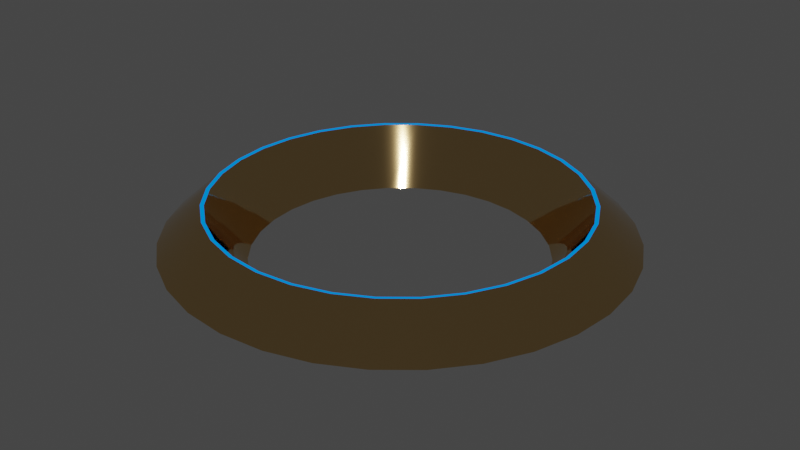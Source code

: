 # Source: DGLogo_base3.blend  (saved by Blender 2.80.74; exported with 4.5.12 LTS)
import bpy
from mathutils import Matrix  # noqa: F401  (used for matrix-valued properties, if any)

bpy.ops.wm.read_factory_settings(use_empty=True)
scene = bpy.context.scene
scene.name = 'Scene'

# ---- collections
col_collection = bpy.data.collections.new('Collection'); scene.collection.children.link(col_collection)

# ---- materials (node trees are filled in below, after node groups)
mat_gold = bpy.data.materials.new('gold')
mat_gold.alpha_threshold = 0.0
mat_gold.use_transparent_shadow = False
mat_gold.roughness = 0.5
mat_emitblue = bpy.data.materials.new('EmitBlue')
mat_emitblue.alpha_threshold = 0.0
mat_emitblue.use_transparent_shadow = False
mat_emitblue.roughness = 0.5

# ---- material node trees
mat_gold.use_nodes = True; mat_gold.node_tree.nodes.clear()
_N = mat_gold.node_tree.nodes; _L = mat_gold.node_tree.links
n0 = _N.new('ShaderNodeOutputMaterial'); n0.name = 'Material Output'; n0.location = (560, 300)
n1 = _N.new('ShaderNodeBsdfPrincipled'); n1.name = 'Principled BSDF.001'; n1.location = (-311, 501)
n1.distribution = 'GGX'
n1.subsurface_method = 'BURLEY'
n1.inputs[0].default_value = (0.7991, 0.5395, 0.2384, 1.0)
n1.inputs[1].default_value = 1.0
n1.inputs[2].default_value = 0.05
n1.inputs[3].default_value = 1.45
n1.inputs[27].default_value = (0.0, 0.0, 0.0, 1.0)
n1.inputs[28].default_value = 1.0
_L.new(n1.outputs[0], n0.inputs[0])
n0.is_active_output = True
mat_emitblue.use_nodes = True; mat_emitblue.node_tree.nodes.clear()
_N = mat_emitblue.node_tree.nodes; _L = mat_emitblue.node_tree.links
n0 = _N.new('ShaderNodeOutputMaterial'); n0.name = 'Material Output'; n0.location = (300, 300)
n1 = _N.new('ShaderNodeBsdfPrincipled'); n1.name = 'Principled BSDF'; n1.location = (-20, 419)
n1.distribution = 'GGX'
n1.subsurface_method = 'BURLEY'
n1.inputs[0].default_value = (1.0, 0.6847, 0.4944, 1.0)
n1.inputs[3].default_value = 1.45
n1.inputs[13].default_value = 0.0
n1.inputs[27].default_value = (0.0, 0.0, 0.0, 1.0)
n1.inputs[28].default_value = 1.0
n2 = _N.new('ShaderNodeEmission'); n2.name = 'Emission'; n2.location = (-272, 286)
n2.inputs[0].default_value = (0.0, 0.2384, 0.9047, 1.0)
_L.new(n2.outputs[0], n0.inputs[0])
n0.is_active_output = True

# ---- world
world_world = bpy.data.worlds.new('World'); scene.world = world_world
world_world.use_nodes = True; world_world.node_tree.nodes.clear()
_N = world_world.node_tree.nodes; _L = world_world.node_tree.links
n0 = _N.new('ShaderNodeOutputWorld'); n0.name = 'World Output'; n0.location = (300, 300)
n1 = _N.new('ShaderNodeBackground'); n1.name = 'Background'; n1.location = (10, 300)
n1.inputs[0].default_value = (0.05088, 0.05088, 0.05088, 1.0)
_L.new(n1.outputs[0], n0.inputs[0])
n0.is_active_output = True
world_world.color = (0.05088, 0.05088, 0.05088)
world_world.use_sun_shadow = False
world_world.sun_shadow_jitter_overblur = 0.0

# ---- meshes
me_cone_003 = bpy.data.meshes.new('Cone.003')
me_cone_003.from_pydata([(-1.272e-07, 0.6358, 0.08995), (0.124, 0.6236, 0.08995), (0.2433, 0.5874, 0.08995), (0.3532, 0.5287, 0.08995), (0.4496, 0.4496, 0.08995), (0.5287, 0.3532, 0.08995), (0.5874, 0.2433, 0.08995), (0.6236, 0.124, 0.08995), (0.6358, 3.716e-07, 0.08995), (0.6236, -0.124, 0.08995), (0.5874, -0.2433, 0.08995), (0.5287, -0.3532, 0.08995), (0.4496, -0.4496, 0.08995), (0.3532, -0.5287, 0.08995), (0.2433, -0.5874, 0.08995), (0.124, -0.6236, 0.08995), (-2.009e-07, -0.6358, 0.08995), (-0.124, -0.6236, 0.08995), (-0.2433, -0.5874, 0.08995), (-0.3532, -0.5287, 0.08995), (-0.4496, -0.4496, 0.08995), (-0.5287, -0.3532, 0.08995), (-0.5874, -0.2433, 0.08995), (-0.6236, -0.124, 0.08995), (-0.6358, 9.787e-07, 0.08995), (-0.6236, 0.124, 0.08995), (-0.5874, 0.2433, 0.08995), (-0.5287, 0.3532, 0.08995), (-0.4496, 0.4496, 0.08995), (-0.3532, 0.5287, 0.08995), (-0.2433, 0.5874, 0.08995), (-0.124, 0.6236, 0.08995), (0.0, 1.0, -0.0001749), (0.1951, 0.9808, -0.0001749), (0.3827, 0.9239, -0.0001749), (0.5556, 0.8315, -0.0001749), (0.7071, 0.7071, -0.0001749), (0.8315, 0.5556, -0.0001749), (0.9239, 0.3827, -0.0001749), (0.9808, 0.1951, -0.0001749), (1.0, 4.013e-07, -0.0001749), (0.9808, -0.1951, -0.0001749), (0.9239, -0.3827, -0.0001749), (0.8315, -0.5556, -0.0001749), (0.7071, -0.7071, -0.0001749), (0.5556, -0.8315, -0.0001749), (0.3827, -0.9239, -0.0001749), (0.1951, -0.9808, -0.0001749), (-3.258e-07, -1.0, -0.0001749), (-0.1951, -0.9808, -0.0001749), (-0.3827, -0.9239, -0.0001749), (-0.5556, -0.8315, -0.0001749), (-0.7071, -0.7071, -0.0001749), (-0.8315, -0.5556, -0.0001749), (-0.9239, -0.3827, -0.0001749), (-0.9808, -0.1951, -0.0001749), (-1.0, 1.291e-06, -0.0001749), (-0.9808, 0.1951, -0.0001749), (-0.9239, 0.3827, -0.0001749), (-0.8315, 0.5556, -0.0001749), (-0.7071, 0.7071, -0.0001749), (-0.5556, 0.8315, -0.0001749), (-0.3827, 0.9239, -0.0001749), (-0.1951, 0.9808, -0.0001749), (-7.742e-08, 0.796, -0.1651), (-7.179e-08, 0.812, -0.1674), (0.1584, 0.7964, -0.1674), (0.1553, 0.7807, -0.1651), (0.3107, 0.7502, -0.1674), (0.3046, 0.7354, -0.1651), (0.4511, 0.6751, -0.1674), (0.4422, 0.6618, -0.1651), (0.5742, 0.5742, -0.1674), (0.5628, 0.5628, -0.1651), (0.6751, 0.4511, -0.1674), (0.6618, 0.4422, -0.1651), (0.7502, 0.3107, -0.1674), (0.7354, 0.3046, -0.1651), (0.7964, 0.1584, -0.1674), (0.7807, 0.1553, -0.1651), (0.812, 3.179e-07, -0.1674), (0.796, 3.161e-07, -0.1651), (0.7964, -0.1584, -0.1674), (0.7807, -0.1553, -0.1651), (0.7502, -0.3107, -0.1674), (0.7354, -0.3046, -0.1651), (0.6751, -0.4511, -0.1674), (0.6618, -0.4422, -0.1651), (0.5742, -0.5742, -0.1674), (0.5628, -0.5628, -0.1651), (0.4511, -0.6751, -0.1674), (0.4422, -0.6618, -0.1651), (0.3107, -0.7502, -0.1674), (0.3046, -0.7354, -0.1651), (0.1584, -0.7964, -0.1674), (0.1553, -0.7807, -0.1651), (-2.681e-07, -0.812, -0.1674), (-2.627e-07, -0.796, -0.1651), (-0.1584, -0.7964, -0.1674), (-0.1553, -0.7807, -0.1651), (-0.3107, -0.7502, -0.1674), (-0.3046, -0.7354, -0.1651), (-0.4511, -0.6751, -0.1674), (-0.4422, -0.6618, -0.1651), (-0.5742, -0.5742, -0.1674), (-0.5628, -0.5628, -0.1651), (-0.6751, -0.4511, -0.1674), (-0.6618, -0.4422, -0.1651), (-0.7502, -0.3107, -0.1674), (-0.7354, -0.3046, -0.1651), (-0.7964, -0.1584, -0.1674), (-0.7807, -0.1553, -0.1651), (-0.812, 1.065e-06, -0.1674), (-0.796, 1.051e-06, -0.1651), (-0.7964, 0.1584, -0.1674), (-0.7807, 0.1553, -0.1651), (-0.7502, 0.3107, -0.1674), (-0.7354, 0.3046, -0.1651), (-0.6751, 0.4511, -0.1674), (-0.6618, 0.4422, -0.1651), (-0.5742, 0.5742, -0.1674), (-0.5628, 0.5628, -0.1651), (-0.4511, 0.6751, -0.1674), (-0.4422, 0.6618, -0.1651), (-0.3107, 0.7502, -0.1674), (-0.3046, 0.7354, -0.1651), (-0.1584, 0.7964, -0.1674), (-0.1553, 0.7807, -0.1651)], [], [(0, 31, 127, 64), (3, 2, 69, 71), (4, 3, 71, 73), (5, 4, 73, 75), (6, 5, 75, 77), (7, 6, 77, 79), (8, 7, 79, 81), (9, 8, 81, 83), (10, 9, 83, 85), (11, 10, 85, 87), (12, 11, 87, 89), (13, 12, 89, 91), (14, 13, 91, 93), (15, 14, 93, 95), (16, 15, 95, 97), (17, 16, 97, 99), (18, 17, 99, 101), (19, 18, 101, 103), (20, 19, 103, 105), (21, 20, 105, 107), (22, 21, 107, 109), (23, 22, 109, 111), (24, 23, 111, 113), (25, 24, 113, 115), (26, 25, 115, 117), (27, 26, 117, 119), (28, 27, 119, 121), (29, 28, 121, 123), (30, 29, 123, 125), (31, 30, 125, 127), (66, 65, 32, 33), (65, 126, 63, 32), (68, 66, 33, 34), (70, 68, 34, 35), (72, 70, 35, 36), (74, 72, 36, 37), (76, 74, 37, 38), (78, 76, 38, 39), (80, 78, 39, 40), (82, 80, 40, 41), (84, 82, 41, 42), (86, 84, 42, 43), (88, 86, 43, 44), (90, 88, 44, 45), (92, 90, 45, 46), (94, 92, 46, 47), (96, 94, 47, 48), (98, 96, 48, 49), (100, 98, 49, 50), (102, 100, 50, 51), (104, 102, 51, 52), (106, 104, 52, 53), (108, 106, 53, 54), (110, 108, 54, 55), (112, 110, 55, 56), (114, 112, 56, 57), (116, 114, 57, 58), (118, 116, 58, 59), (120, 118, 59, 60), (122, 120, 60, 61), (124, 122, 61, 62), (126, 124, 62, 63), (2, 1, 67, 69), (65, 66, 67, 64), (66, 68, 69, 67), (68, 70, 71, 69), (70, 72, 73, 71), (72, 74, 75, 73), (74, 76, 77, 75), (76, 78, 79, 77), (78, 80, 81, 79), (80, 82, 83, 81), (82, 84, 85, 83), (84, 86, 87, 85), (86, 88, 89, 87), (88, 90, 91, 89), (90, 92, 93, 91), (92, 94, 95, 93), (94, 96, 97, 95), (96, 98, 99, 97), (98, 100, 101, 99), (100, 102, 103, 101), (102, 104, 105, 103), (104, 106, 107, 105), (106, 108, 109, 107), (108, 110, 111, 109), (110, 112, 113, 111), (112, 114, 115, 113), (114, 116, 117, 115), (116, 118, 119, 117), (118, 120, 121, 119), (120, 122, 123, 121), (122, 124, 125, 123), (124, 126, 127, 125), (126, 65, 64, 127), (1, 0, 64, 67)])
me_cone_003.polygons.foreach_set('use_smooth', [True] * 96)
me_cone_003.polygons.foreach_set('material_index', [0, 0, 0, 0, 0, 0, 0, 0, 0, 0, 0, 0, 0, 0, 0, 0, 0, 0, 0, 0, 0, 0, 0, 0, 0, 0, 0, 0, 0, 0, 0, 0, 0, 0, 0, 0, 0, 0, 0, 0, 0, 0, 0, 0, 0, 0, 0, 0, 0, 0, 0, 0, 0, 0, 0, 0, 0, 0, 0, 0, 0, 0, 0, 1, 1, 1, 1, 1, 1, 1, 1, 1, 1, 1, 1, 1, 1, 1, 1, 1, 1, 1, 1, 1, 1, 1, 1, 1, 1, 1, 1, 1, 1, 1, 1, 0])
_uv = me_cone_003.uv_layers.new(name='UVMap')
_uv.uv.foreach_set('vector', [0.75, 0.4026, 0.7202, 0.3997, 0.7127, 0.4374, 0.75, 0.441, 0.8348, 0.3769, 0.8084, 0.391, 0.8231, 0.4265, 0.8561, 0.4088, 0.8579, 0.3579, 0.8348, 0.3769, 0.8561, 0.4088, 0.8851, 0.3851, 0.8769, 0.3348, 0.8579, 0.3579, 0.8851, 0.3851, 0.9088, 0.3561, 0.891, 0.3084, 0.8769, 0.3348, 0.9088, 0.3561, 0.9265, 0.3231, 0.8997, 0.2798, 0.891, 0.3084, 0.9265, 0.3231, 0.9374, 0.2873, 0.9026, 0.25, 0.8997, 0.2798, 0.9374, 0.2873, 0.941, 0.25, 0.8997, 0.2202, 0.9026, 0.25, 0.941, 0.25, 0.9374, 0.2127, 0.891, 0.1916, 0.8997, 0.2202, 0.9374, 0.2127, 0.9265, 0.1769, 0.8769, 0.1652, 0.891, 0.1916, 0.9265, 0.1769, 0.9088, 0.1439, 0.8579, 0.1421, 0.8769, 0.1652, 0.9088, 0.1439, 0.8851, 0.1149, 0.8348, 0.1231, 0.8579, 0.1421, 0.8851, 0.1149, 0.8561, 0.09116, 0.8084, 0.109, 0.8348, 0.1231, 0.8561, 0.09116, 0.8231, 0.07351, 0.7798, 0.1003, 0.8084, 0.109, 0.8231, 0.07351, 0.7873, 0.06264, 0.75, 0.0974, 0.7798, 0.1003, 0.7873, 0.06264, 0.75, 0.05896, 0.7202, 0.1003, 0.75, 0.0974, 0.75, 0.05896, 0.7127, 0.06264, 0.6916, 0.109, 0.7202, 0.1003, 0.7127, 0.06264, 0.6769, 0.07351, 0.6652, 0.1231, 0.6916, 0.109, 0.6769, 0.07351, 0.6439, 0.09116, 0.6421, 0.1421, 0.6652, 0.1231, 0.6439, 0.09116, 0.6149, 0.1149, 0.6231, 0.1652, 0.6421, 0.1421, 0.6149, 0.1149, 0.5912, 0.1439, 0.609, 0.1916, 0.6231, 0.1652, 0.5912, 0.1439, 0.5735, 0.1769, 0.6003, 0.2202, 0.609, 0.1916, 0.5735, 0.1769, 0.5626, 0.2127, 0.5974, 0.25, 0.6003, 0.2202, 0.5626, 0.2127, 0.559, 0.25, 0.6003, 0.2798, 0.5974, 0.25, 0.559, 0.25, 0.5626, 0.2873, 0.609, 0.3084, 0.6003, 0.2798, 0.5626, 0.2873, 0.5735, 0.3231, 0.6231, 0.3348, 0.609, 0.3084, 0.5735, 0.3231, 0.5912, 0.3561, 0.6421, 0.3579, 0.6231, 0.3348, 0.5912, 0.3561, 0.6149, 0.3851, 0.6652, 0.3769, 0.6421, 0.3579, 0.6149, 0.3851, 0.6439, 0.4088, 0.6916, 0.391, 0.6652, 0.3769, 0.6439, 0.4088, 0.6769, 0.4265, 0.7202, 0.3997, 0.6916, 0.391, 0.6769, 0.4265, 0.7127, 0.4374, 0.788, 0.4411, 0.75, 0.4449, 0.75, 0.49, 0.7968, 0.4854, 0.75, 0.4449, 0.712, 0.4411, 0.7032, 0.4854, 0.75, 0.49, 0.8246, 0.43, 0.788, 0.4411, 0.7968, 0.4854, 0.8418, 0.4717, 0.8583, 0.412, 0.8246, 0.43, 0.8418, 0.4717, 0.8833, 0.4496, 0.8878, 0.3878, 0.8583, 0.412, 0.8833, 0.4496, 0.9197, 0.4197, 0.912, 0.3583, 0.8878, 0.3878, 0.9197, 0.4197, 0.9496, 0.3833, 0.93, 0.3246, 0.912, 0.3583, 0.9496, 0.3833, 0.9717, 0.3418, 0.9411, 0.288, 0.93, 0.3246, 0.9717, 0.3418, 0.9854, 0.2968, 0.9449, 0.25, 0.9411, 0.288, 0.9854, 0.2968, 0.99, 0.25, 0.9411, 0.212, 0.9449, 0.25, 0.99, 0.25, 0.9854, 0.2032, 0.93, 0.1754, 0.9411, 0.212, 0.9854, 0.2032, 0.9717, 0.1582, 0.912, 0.1417, 0.93, 0.1754, 0.9717, 0.1582, 0.9496, 0.1167, 0.8878, 0.1122, 0.912, 0.1417, 0.9496, 0.1167, 0.9197, 0.08029, 0.8583, 0.08797, 0.8878, 0.1122, 0.9197, 0.08029, 0.8833, 0.05045, 0.8246, 0.06996, 0.8583, 0.08797, 0.8833, 0.05045, 0.8418, 0.02827, 0.788, 0.05887, 0.8246, 0.06996, 0.8418, 0.02827, 0.7968, 0.01461, 0.75, 0.05512, 0.788, 0.05887, 0.7968, 0.01461, 0.75, 0.01, 0.712, 0.05887, 0.75, 0.05512, 0.75, 0.01, 0.7032, 0.01461, 0.6754, 0.06996, 0.712, 0.05887, 0.7032, 0.01461, 0.6582, 0.02827, 0.6417, 0.08797, 0.6754, 0.06996, 0.6582, 0.02827, 0.6167, 0.05045, 0.6122, 0.1122, 0.6417, 0.08797, 0.6167, 0.05045, 0.5803, 0.08029, 0.588, 0.1417, 0.6122, 0.1122, 0.5803, 0.08029, 0.5504, 0.1167, 0.57, 0.1754, 0.588, 0.1417, 0.5504, 0.1167, 0.5283, 0.1582, 0.5589, 0.212, 0.57, 0.1754, 0.5283, 0.1582, 0.5146, 0.2032, 0.5551, 0.25, 0.5589, 0.212, 0.5146, 0.2032, 0.51, 0.25, 0.5589, 0.288, 0.5551, 0.25, 0.51, 0.25, 0.5146, 0.2968, 0.57, 0.3246, 0.5589, 0.288, 0.5146, 0.2968, 0.5283, 0.3418, 0.588, 0.3583, 0.57, 0.3246, 0.5283, 0.3418, 0.5504, 0.3833, 0.6122, 0.3878, 0.588, 0.3583, 0.5504, 0.3833, 0.5803, 0.4197, 0.6417, 0.412, 0.6122, 0.3878, 0.5803, 0.4197, 0.6167, 0.4496, 0.6754, 0.43, 0.6417, 0.412, 0.6167, 0.4496, 0.6582, 0.4717, 0.712, 0.4411, 0.6754, 0.43, 0.6582, 0.4717, 0.7032, 0.4854, 0.8084, 0.391, 0.7798, 0.3997, 0.7873, 0.4374, 0.8231, 0.4265, 0.75, 0.4449, 0.788, 0.4411, 0.7873, 0.4374, 0.75, 0.441, 0.788, 0.4411, 0.8246, 0.43, 0.8231, 0.4265, 0.7873, 0.4374, 0.8246, 0.43, 0.8583, 0.412, 0.8561, 0.4088, 0.8231, 0.4265, 0.8583, 0.412, 0.8878, 0.3878, 0.8851, 0.3851, 0.8561, 0.4088, 0.8878, 0.3878, 0.912, 0.3583, 0.9088, 0.3561, 0.8851, 0.3851, 0.912, 0.3583, 0.93, 0.3246, 0.9265, 0.3231, 0.9088, 0.3561, 0.93, 0.3246, 0.9411, 0.288, 0.9374, 0.2873, 0.9265, 0.3231, 0.9411, 0.288, 0.9449, 0.25, 0.941, 0.25, 0.9374, 0.2873, 0.9449, 0.25, 0.9411, 0.212, 0.9374, 0.2127, 0.941, 0.25, 0.9411, 0.212, 0.93, 0.1754, 0.9265, 0.1769, 0.9374, 0.2127, 0.93, 0.1754, 0.912, 0.1417, 0.9088, 0.1439, 0.9265, 0.1769, 0.912, 0.1417, 0.8878, 0.1122, 0.8851, 0.1149, 0.9088, 0.1439, 0.8878, 0.1122, 0.8583, 0.08797, 0.8561, 0.09116, 0.8851, 0.1149, 0.8583, 0.08797, 0.8246, 0.06996, 0.8231, 0.07351, 0.8561, 0.09116, 0.8246, 0.06996, 0.788, 0.05887, 0.7873, 0.06264, 0.8231, 0.07351, 0.788, 0.05887, 0.75, 0.05512, 0.75, 0.05896, 0.7873, 0.06264, 0.75, 0.05512, 0.712, 0.05887, 0.7127, 0.06264, 0.75, 0.05896, 0.712, 0.05887, 0.6754, 0.06996, 0.6769, 0.07351, 0.7127, 0.06264, 0.6754, 0.06996, 0.6417, 0.08797, 0.6439, 0.09116, 0.6769, 0.07351, 0.6417, 0.08797, 0.6122, 0.1122, 0.6149, 0.1149, 0.6439, 0.09116, 0.6122, 0.1122, 0.588, 0.1417, 0.5912, 0.1439, 0.6149, 0.1149, 0.588, 0.1417, 0.57, 0.1754, 0.5735, 0.1769, 0.5912, 0.1439, 0.57, 0.1754, 0.5589, 0.212, 0.5626, 0.2127, 0.5735, 0.1769, 0.5589, 0.212, 0.5551, 0.25, 0.559, 0.25, 0.5626, 0.2127, 0.5551, 0.25, 0.5589, 0.288, 0.5626, 0.2873, 0.559, 0.25, 0.5589, 0.288, 0.57, 0.3246, 0.5735, 0.3231, 0.5626, 0.2873, 0.57, 0.3246, 0.588, 0.3583, 0.5912, 0.3561, 0.5735, 0.3231, 0.588, 0.3583, 0.6122, 0.3878, 0.6149, 0.3851, 0.5912, 0.3561, 0.6122, 0.3878, 0.6417, 0.412, 0.6439, 0.4088, 0.6149, 0.3851, 0.6417, 0.412, 0.6754, 0.43, 0.6769, 0.4265, 0.6439, 0.4088, 0.6754, 0.43, 0.712, 0.4411, 0.7127, 0.4374, 0.6769, 0.4265, 0.712, 0.4411, 0.75, 0.4449, 0.75, 0.441, 0.7127, 0.4374, 0.7798, 0.3997, 0.75, 0.4026, 0.75, 0.441, 0.7873, 0.4374])
me_cone_003.materials.append(mat_gold)
me_cone_003.materials.append(mat_emitblue)
me_cone_003.use_remesh_preserve_volume = False
me_cone_003.use_remesh_preserve_attributes = False
me_cone_003.use_mirror_vertex_groups = False
me_cone_003.update()

# ---- objects
ob_logo_base = bpy.data.objects.new('Logo_base', me_cone_003)

# ---- transforms, parenting, visibility, modifiers, constraints
ob_logo_base.location = (0.0, 0.0, 0.0)
ob_logo_base.rotation_euler = (3.142, -0.0, 0.0)
ob_logo_base.scale = (1.904, 1.904, 1.904)
ob_logo_base.lineart.crease_threshold = 0.0
_m = ob_logo_base.modifiers.new('EdgeSplit', 'EDGE_SPLIT')

# ---- collection membership
col_collection.objects.link(ob_logo_base)

# ---- scene / render settings (as saved in the file)
scene.frame_start = 1; scene.frame_end = 250; scene.frame_set(1)
scene.render.engine = 'BLENDER_EEVEE_NEXT'
scene.cycles.use_denoising = False
scene.cycles.samples = 128
scene.cycles.sampling_pattern = 'TABULATED_SOBOL'
scene.cycles.use_adaptive_sampling = False
scene.cycles.use_light_tree = False
scene.view_settings.view_transform = 'Filmic'
bpy.context.view_layer.update()

# ---- added for rendering (the .blend has no active camera and no usable light): camera, sun
cam_auto = bpy.data.cameras.new('AutoCamera')
cam_auto.lens = 50.0
cam_auto.sensor_width = 36.0
cam_auto.clip_end = 1000.0
ob_auto_camera = bpy.data.objects.new('AutoCamera', cam_auto)
scene.collection.objects.link(ob_auto_camera)
ob_auto_camera.location = (5.00223, -6.00268, 4.07551)
ob_auto_camera.rotation_euler = (1.09748, -7.21219e-08, 0.694738)
scene.camera = ob_auto_camera
light_auto_sun = bpy.data.lights.new('AutoSun', 'SUN')
light_auto_sun.energy = 3.0
light_auto_sun.angle = 0.0523599
ob_auto_sun = bpy.data.objects.new('AutoSun', light_auto_sun)
scene.collection.objects.link(ob_auto_sun)
ob_auto_sun.rotation_euler = (0.872665, 0.174533, 0.523599)
bpy.context.view_layer.update()
